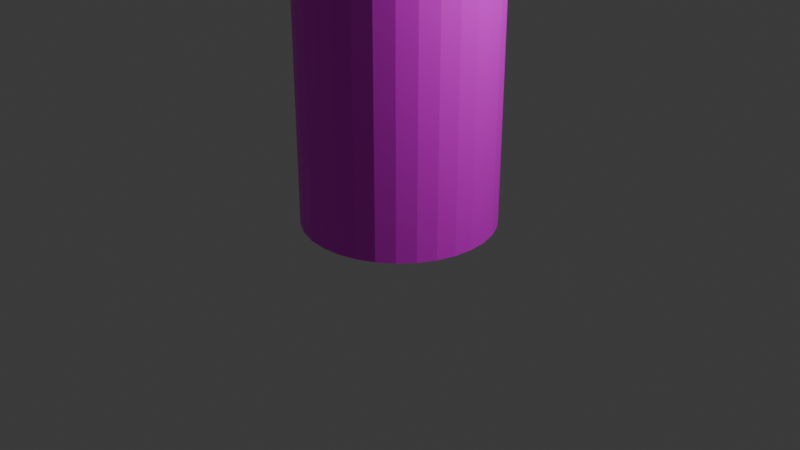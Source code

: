 # Source: can.blend  (saved by Blender 4.0.36; exported with 4.5.12 LTS)
import bpy
from mathutils import Matrix  # noqa: F401  (used for matrix-valued properties, if any)

bpy.ops.wm.read_factory_settings(use_empty=True)
scene = bpy.context.scene
scene.name = 'Scene'

# ---- collections
col_collection = bpy.data.collections.new('Collection'); scene.collection.children.link(col_collection)

# ---- images (referenced by path relative to the original .blend; pixels are not part of the script)
import os
ASSET_DIR = os.environ.get("B2B_ASSET_DIR", "")  # directory of the original .blend (textures are referenced by path, not embedded)
HERE = os.path.dirname(os.path.abspath(__file__))  # packed textures are extracted next to this script under _unpacked/

def load_image(name, relpath, width, height, colorspace="sRGB"):
    """Load a texture the original file referenced (path relative to the .blend, or extracted next to this script)."""
    p = next((c for c in (os.path.join(HERE, relpath), os.path.join(ASSET_DIR, relpath)) if relpath and os.path.exists(c)), "")
    if p:
        img = bpy.data.images.load(p, check_existing=True)
        img.name = name
    else:  # same state as the original file: an image datablock whose file is absent (Cycles renders it pink)
        img = bpy.data.images.new(name, width, height)
        img.source = "FILE"
        img.filepath = "//" + (relpath or name)
    img.colorspace_settings.name = colorspace
    return img
img_can_texture_png = load_image('can texture.png', 'can texture.png', 1024, 1024, 'sRGB')

# ---- materials (node trees are filled in below, after node groups)
mat_material_001 = bpy.data.materials.new('Material.001')
mat_material_001.use_transparent_shadow = False

# ---- material node trees
mat_material_001.use_nodes = True; mat_material_001.node_tree.nodes.clear()
_N = mat_material_001.node_tree.nodes; _L = mat_material_001.node_tree.links
n0 = _N.new('ShaderNodeBsdfPrincipled'); n0.name = 'Principled BSDF'; n0.location = (10, 300)
n0.inputs[3].default_value = 1.45
n1 = _N.new('ShaderNodeOutputMaterial'); n1.name = 'Material Output'; n1.location = (300, 300)
n2 = _N.new('ShaderNodeTexImage'); n2.name = 'Image Texture'; n2.location = (-346, 172)
n2.image = img_can_texture_png
_L.new(n0.outputs[0], n1.inputs[0])
_L.new(n2.outputs[0], n0.inputs[0])
n1.is_active_output = True

# ---- world
world_world = bpy.data.worlds.new('World'); scene.world = world_world
world_world.use_nodes = True; world_world.node_tree.nodes.clear()
_N = world_world.node_tree.nodes; _L = world_world.node_tree.links
n0 = _N.new('ShaderNodeOutputWorld'); n0.name = 'World Output'; n0.location = (300, 300)
n1 = _N.new('ShaderNodeBackground'); n1.name = 'Background'; n1.location = (10, 300)
n1.inputs[0].default_value = (0.05088, 0.05088, 0.05088, 1.0)
_L.new(n1.outputs[0], n0.inputs[0])
n0.is_active_output = True
world_world.color = (0.05088, 0.05088, 0.05088)
world_world.use_sun_shadow = False
world_world.sun_shadow_jitter_overblur = 0.0

# ---- cameras
cam_camera = bpy.data.cameras.new('Camera')
cam_camera.clip_end = 100.0
cam_camera.ortho_scale = 7.314

# ---- lights
light_light = bpy.data.lights.new('Light', 'POINT')
light_light.transmission_factor = 0.0
light_light.use_soft_falloff = False
light_light.energy = 1000.0
light_light.shadow_soft_size = 0.1
light_light.shadow_maximum_resolution = 0.006
light_light.use_absolute_resolution = True

# ---- meshes
me_cylinder = bpy.data.meshes.new('Cylinder')
me_cylinder.from_pydata([(0.0, 1.0, 0.02266), (0.0, 1.0, 3.021), (0.1951, 0.9808, 0.02266), (0.1951, 0.9808, 3.021), (0.3827, 0.9239, 0.02266), (0.3827, 0.9239, 3.021), (0.5556, 0.8315, 0.02266), (0.5556, 0.8315, 3.021), (0.7071, 0.7071, 0.02266), (0.7071, 0.7071, 3.021), (0.8315, 0.5556, 0.02266), (0.8315, 0.5556, 3.021), (0.9239, 0.3827, 0.02266), (0.9239, 0.3827, 3.021), (0.9808, 0.1951, 0.02266), (0.9808, 0.1951, 3.021), (1.0, 0.0, 0.02266), (1.0, 0.0, 3.021), (0.9808, -0.1951, 0.02266), (0.9808, -0.1951, 3.021), (0.9239, -0.3827, 0.02266), (0.9239, -0.3827, 3.021), (0.8315, -0.5556, 0.02266), (0.8315, -0.5556, 3.021), (0.7071, -0.7071, 0.02266), (0.7071, -0.7071, 3.021), (0.5556, -0.8315, 0.02266), (0.5556, -0.8315, 3.021), (0.3827, -0.9239, 0.02266), (0.3827, -0.9239, 3.021), (0.1951, -0.9808, 0.02266), (0.1951, -0.9808, 3.021), (0.0, -1.0, 0.02266), (0.0, -1.0, 3.021), (-0.1951, -0.9808, 0.02266), (-0.1951, -0.9808, 3.021), (-0.3827, -0.9239, 0.02266), (-0.3827, -0.9239, 3.021), (-0.5556, -0.8315, 0.02266), (-0.5556, -0.8315, 3.021), (-0.7071, -0.7071, 0.02266), (-0.7071, -0.7071, 3.021), (-0.8315, -0.5556, 0.02266), (-0.8315, -0.5556, 3.021), (-0.9239, -0.3827, 0.02266), (-0.9239, -0.3827, 3.021), (-0.9808, -0.1951, 0.02266), (-0.9808, -0.1951, 3.021), (-1.0, 0.0, 0.02266), (-1.0, 0.0, 3.021), (-0.9808, 0.1951, 0.02266), (-0.9808, 0.1951, 3.021), (-0.9239, 0.3827, 0.02266), (-0.9239, 0.3827, 3.021), (-0.8315, 0.5556, 0.02266), (-0.8315, 0.5556, 3.021), (-0.7071, 0.7071, 0.02266), (-0.7071, 0.7071, 3.021), (-0.5556, 0.8315, 0.02266), (-0.5556, 0.8315, 3.021), (-0.3827, 0.9239, 0.02266), (-0.3827, 0.9239, 3.021), (-0.1951, 0.9808, 0.02266), (-0.1951, 0.9808, 3.021)], [], [(0, 1, 3, 2), (2, 3, 5, 4), (4, 5, 7, 6), (6, 7, 9, 8), (8, 9, 11, 10), (10, 11, 13, 12), (12, 13, 15, 14), (14, 15, 17, 16), (16, 17, 19, 18), (18, 19, 21, 20), (20, 21, 23, 22), (22, 23, 25, 24), (24, 25, 27, 26), (26, 27, 29, 28), (28, 29, 31, 30), (30, 31, 33, 32), (32, 33, 35, 34), (34, 35, 37, 36), (36, 37, 39, 38), (38, 39, 41, 40), (40, 41, 43, 42), (42, 43, 45, 44), (44, 45, 47, 46), (46, 47, 49, 48), (48, 49, 51, 50), (50, 51, 53, 52), (52, 53, 55, 54), (54, 55, 57, 56), (56, 57, 59, 58), (58, 59, 61, 60), (3, 1, 63, 61, 59, 57, 55, 53, 51, 49, 47, 45, 43, 41, 39, 37, 35, 33, 31, 29, 27, 25, 23, 21, 19, 17, 15, 13, 11, 9, 7, 5), (60, 61, 63, 62), (62, 63, 1, 0), (0, 2, 4, 6, 8, 10, 12, 14, 16, 18, 20, 22, 24, 26, 28, 30, 32, 34, 36, 38, 40, 42, 44, 46, 48, 50, 52, 54, 56, 58, 60, 62)])
_uv = me_cylinder.uv_layers.new(name='UVMap')
_uv.uv.foreach_set('vector', [1.0, 0.5, 1.0, 1.0, 0.9688, 1.0, 0.9688, 0.5, 0.9688, 0.5, 0.9688, 1.0, 0.9375, 1.0, 0.9375, 0.5, 0.9375, 0.5, 0.9375, 1.0, 0.9062, 1.0, 0.9062, 0.5, 0.9062, 0.5, 0.9062, 1.0, 0.875, 1.0, 0.875, 0.5, 0.875, 0.5, 0.875, 1.0, 0.8438, 1.0, 0.8438, 0.5, 0.8438, 0.5, 0.8438, 1.0, 0.8125, 1.0, 0.8125, 0.5, 0.8125, 0.5, 0.8125, 1.0, 0.7812, 1.0, 0.7812, 0.5, 0.7812, 0.5, 0.7812, 1.0, 0.75, 1.0, 0.75, 0.5, 0.75, 0.5, 0.75, 1.0, 0.7188, 1.0, 0.7188, 0.5, 0.7188, 0.5, 0.7188, 1.0, 0.6875, 1.0, 0.6875, 0.5, 0.6875, 0.5, 0.6875, 1.0, 0.6562, 1.0, 0.6562, 0.5, 0.6562, 0.5, 0.6562, 1.0, 0.625, 1.0, 0.625, 0.5, 0.625, 0.5, 0.625, 1.0, 0.5938, 1.0, 0.5938, 0.5, 0.5938, 0.5, 0.5938, 1.0, 0.5625, 1.0, 0.5625, 0.5, 0.5625, 0.5, 0.5625, 1.0, 0.5312, 1.0, 0.5312, 0.5, 0.5312, 0.5, 0.5312, 1.0, 0.5, 1.0, 0.5, 0.5, 0.5, 0.5, 0.5, 1.0, 0.4688, 1.0, 0.4688, 0.5, 0.4688, 0.5, 0.4688, 1.0, 0.4375, 1.0, 0.4375, 0.5, 0.4375, 0.5, 0.4375, 1.0, 0.4062, 1.0, 0.4062, 0.5, 0.4062, 0.5, 0.4062, 1.0, 0.375, 1.0, 0.375, 0.5, 0.375, 0.5, 0.375, 1.0, 0.3438, 1.0, 0.3438, 0.5, 0.3438, 0.5, 0.3438, 1.0, 0.3125, 1.0, 0.3125, 0.5, 0.3125, 0.5, 0.3125, 1.0, 0.2812, 1.0, 0.2812, 0.5, 0.2812, 0.5, 0.2812, 1.0, 0.25, 1.0, 0.25, 0.5, 0.25, 0.5, 0.25, 1.0, 0.2188, 1.0, 0.2188, 0.5, 0.2188, 0.5, 0.2188, 1.0, 0.1875, 1.0, 0.1875, 0.5, 0.1875, 0.5, 0.1875, 1.0, 0.1562, 1.0, 0.1562, 0.5, 0.1562, 0.5, 0.1562, 1.0, 0.125, 1.0, 0.125, 0.5, 0.125, 0.5, 0.125, 1.0, 0.09375, 1.0, 0.09375, 0.5, 0.09375, 0.5, 0.09375, 1.0, 0.0625, 1.0, 0.0625, 0.5, 0.2968, 0.4854, 0.25, 0.49, 0.2032, 0.4854, 0.1582, 0.4717, 0.1167, 0.4496, 0.08029, 0.4197, 0.05045, 0.3833, 0.02827, 0.3418, 0.01461, 0.2968, 0.01, 0.25, 0.01461, 0.2032, 0.02827, 0.1582, 0.05045, 0.1167, 0.08029, 0.08029, 0.1167, 0.05045, 0.1582, 0.02827, 0.2032, 0.01461, 0.25, 0.01, 0.2968, 0.01461, 0.3418, 0.02827, 0.3833, 0.05045, 0.4197, 0.08029, 0.4496, 0.1167, 0.4717, 0.1582, 0.4854, 0.2032, 0.49, 0.25, 0.4854, 0.2968, 0.4717, 0.3418, 0.4496, 0.3833, 0.4197, 0.4197, 0.3833, 0.4496, 0.3418, 0.4717, 0.0625, 0.5, 0.0625, 1.0, 0.03125, 1.0, 0.03125, 0.5, 0.03125, 0.5, 0.03125, 1.0, 0.0, 1.0, 0.0, 0.5, 0.75, 0.49, 0.7968, 0.4854, 0.8418, 0.4717, 0.8833, 0.4496, 0.9197, 0.4197, 0.9496, 0.3833, 0.9717, 0.3418, 0.9854, 0.2968, 0.99, 0.25, 0.9854, 0.2032, 0.9717, 0.1582, 0.9496, 0.1167, 0.9197, 0.08029, 0.8833, 0.05045, 0.8418, 0.02827, 0.7968, 0.01461, 0.75, 0.01, 0.7032, 0.01461, 0.6582, 0.02827, 0.6167, 0.05045, 0.5803, 0.08029, 0.5504, 0.1167, 0.5283, 0.1582, 0.5146, 0.2032, 0.51, 0.25, 0.5146, 0.2968, 0.5283, 0.3418, 0.5504, 0.3833, 0.5803, 0.4197, 0.6167, 0.4496, 0.6582, 0.4717, 0.7032, 0.4854])
me_cylinder.materials.append(mat_material_001)
me_cylinder.update()

# ---- objects
ob_light = bpy.data.objects.new('Light', light_light)
ob_camera = bpy.data.objects.new('Camera', cam_camera)
ob_cylinder = bpy.data.objects.new('Cylinder', me_cylinder)

# ---- transforms, parenting, visibility, modifiers, constraints
ob_light.location = (4.076, 1.005, 5.904)
ob_light.rotation_euler = (0.6503, 0.05522, 1.866)
ob_light.lock_rotations_4d = False
ob_light.empty_display_type = 'ARROWS'
ob_light.color = (0.0, 0.0, 0.0, 0.0)
ob_light.lineart.crease_threshold = 0.0
ob_camera.location = (7.359, -6.926, 4.958)
ob_camera.rotation_euler = (1.109, 0.0, 0.8149)
ob_camera.lock_rotations_4d = False
ob_camera.empty_display_type = 'ARROWS'
ob_camera.color = (0.0, 0.0, 0.0, 0.0)
ob_camera.display_type = 'WIRE'
ob_camera.lineart.crease_threshold = 0.0
ob_cylinder.location = (0.0, 0.0, 0.0)

# ---- collection membership
col_collection.objects.link(ob_light)
col_collection.objects.link(ob_camera)
col_collection.objects.link(ob_cylinder)

# ---- scene / render settings (as saved in the file)
scene.camera = ob_camera
scene.frame_start = 1; scene.frame_end = 250; scene.frame_set(1)
scene.render.engine = 'BLENDER_EEVEE_NEXT'
scene.cycles.sampling_pattern = 'TABULATED_SOBOL'
bpy.context.view_layer.update()
